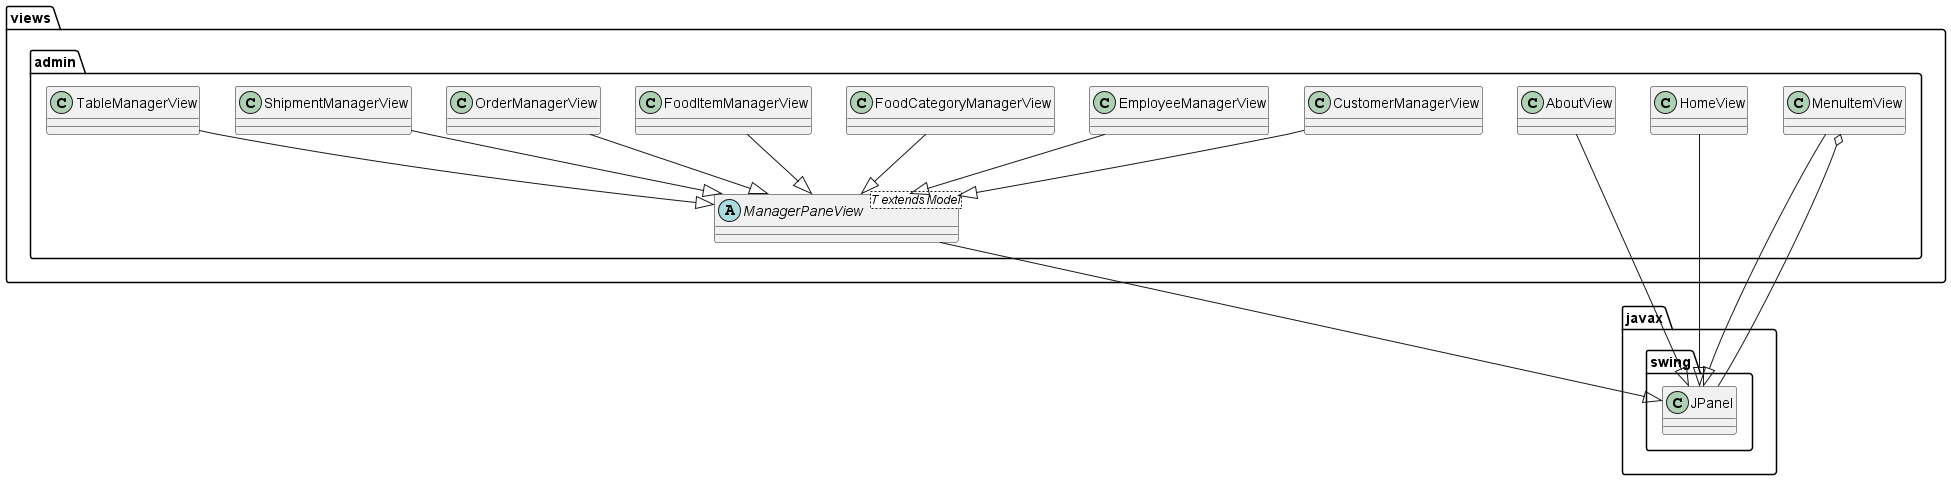

The diagram above was rendered by PlantUML. Its source (embedded in the PNG):
@startuml
package views.admin {
    abstract class ManagerPaneView<T extends Model> {

    }
    class AboutView
    class HomeView
    
    class CustomerManagerView {

    }

    class EmployeeManagerView {

    }

    class FoodCategoryManagerView {

    }

    class FoodItemManagerView {

    }

    class OrderManagerView {

    }

    class ShipmentManagerView {

    }

    class TableManagerView {

    }
    class MenuItemView {
    }
}
views.admin.ManagerPaneView --|> javax.swing.JPanel

views.admin.CustomerManagerView --|> views.admin.ManagerPaneView
views.admin.EmployeeManagerView --|> views.admin.ManagerPaneView
views.admin.FoodCategoryManagerView --|> views.admin.ManagerPaneView
views.admin.FoodItemManagerView --|> views.admin.ManagerPaneView
views.admin.OrderManagerView --|> views.admin.ManagerPaneView
views.admin.ShipmentManagerView --|> views.admin.ManagerPaneView
views.admin.TableManagerView --|> views.admin.ManagerPaneView
views.admin.HomeView --|> javax.swing.JPanel
views.admin.AboutView --|> javax.swing.JPanel

views.admin.MenuItemView --|> javax.swing.JPanel
views.admin.MenuItemView o-- javax.swing.JPanel
@enduml